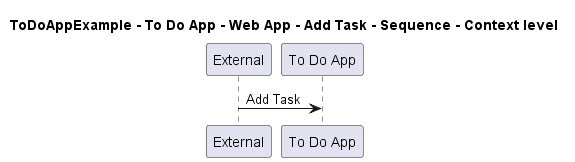

The diagram above was rendered by PlantUML. Its source (embedded in the PNG):
@startuml

title ToDoAppExample - To Do App - Web App - Add Task - Sequence - Context level

participant "External" as C4InterFlow.SoftwareSystems.ExternalSystem
participant "To Do App" as ToDoAppExample.SoftwareSystems.ToDoApp

C4InterFlow.SoftwareSystems.ExternalSystem -> ToDoAppExample.SoftwareSystems.ToDoApp : Add Task


@enduml